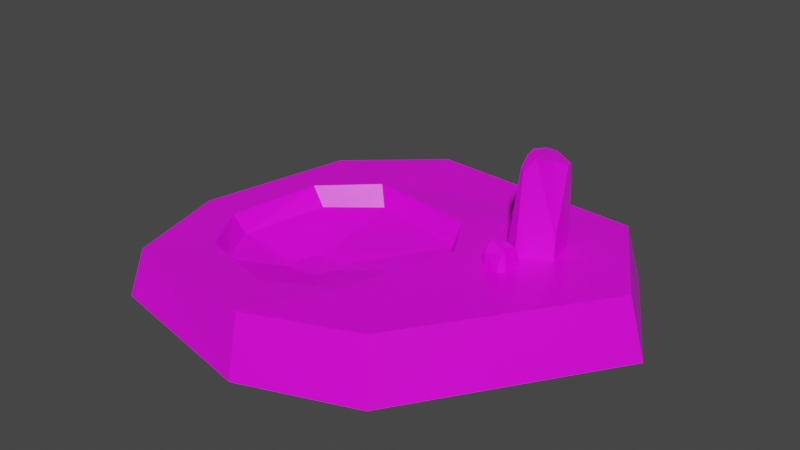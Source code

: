 # Source: Mix_depression.blend  (saved by Blender 2.91.10; exported with 4.5.12 LTS)
import bpy
from mathutils import Matrix  # noqa: F401  (used for matrix-valued properties, if any)

bpy.ops.wm.read_factory_settings(use_empty=True)
scene = bpy.context.scene
scene.name = 'Scene'

# ---- collections
col_collection = bpy.data.collections.new('Collection'); scene.collection.children.link(col_collection)

# ---- images (referenced by path relative to the original .blend; pixels are not part of the script)
import os
ASSET_DIR = os.environ.get("B2B_ASSET_DIR", "")  # directory of the original .blend (textures are referenced by path, not embedded)
HERE = os.path.dirname(os.path.abspath(__file__))  # packed textures are extracted next to this script under _unpacked/

def load_image(name, relpath, width, height, colorspace="sRGB"):
    """Load a texture the original file referenced (path relative to the .blend, or extracted next to this script)."""
    p = next((c for c in (os.path.join(HERE, relpath), os.path.join(ASSET_DIR, relpath)) if relpath and os.path.exists(c)), "")
    if p:
        img = bpy.data.images.load(p, check_existing=True)
        img.name = name
    else:  # same state as the original file: an image datablock whose file is absent (Cycles renders it pink)
        img = bpy.data.images.new(name, width, height)
        img.source = "FILE"
        img.filepath = "//" + (relpath or name)
    img.colorspace_settings.name = colorspace
    return img
img_textureatlas_png = load_image('TextureAtlas.png', 'TextureAtlas.png', 1024, 1024, 'sRGB')

# ---- materials (node trees are filled in below, after node groups)
mat_material = bpy.data.materials.new('Material')
mat_material.alpha_threshold = 0.0
mat_material.use_transparent_shadow = False
mat_material.line_color = (0.0, 0.0, 0.0, 1.0)

# ---- material node trees
mat_material.use_nodes = True; mat_material.node_tree.nodes.clear()
_N = mat_material.node_tree.nodes; _L = mat_material.node_tree.links
n0 = _N.new('ShaderNodeOutputMaterial'); n0.name = 'Material Output'; n0.location = (300, 300)
n1 = _N.new('ShaderNodeBsdfPrincipled'); n1.name = 'Principled BSDF'; n1.location = (10, 300)
n1.distribution = 'GGX'
n1.subsurface_method = 'BURLEY'
n1.inputs[2].default_value = 0.4
n1.inputs[3].default_value = 1.45
n1.inputs[27].default_value = (0.0, 0.0, 0.0, 1.0)
n1.inputs[28].default_value = 1.0
n2 = _N.new('ShaderNodeTexImage'); n2.name = 'Image Texture'; n2.location = (-345, 329)
n2.image = img_textureatlas_png
_L.new(n1.outputs[0], n0.inputs[0])
_L.new(n2.outputs[0], n1.inputs[0])
n0.is_active_output = True

# ---- world
world_world = bpy.data.worlds.new('World'); scene.world = world_world
world_world.use_nodes = True; world_world.node_tree.nodes.clear()
_N = world_world.node_tree.nodes; _L = world_world.node_tree.links
n0 = _N.new('ShaderNodeOutputWorld'); n0.name = 'World Output'; n0.location = (300, 300)
n1 = _N.new('ShaderNodeBackground'); n1.name = 'Background'; n1.location = (10, 300)
n1.inputs[0].default_value = (0.05088, 0.05088, 0.05088, 1.0)
_L.new(n1.outputs[0], n0.inputs[0])
n0.is_active_output = True
world_world.color = (0.05088, 0.05088, 0.05088)
world_world.use_sun_shadow = False
world_world.sun_shadow_jitter_overblur = 0.0

# ---- meshes
me_cube_007 = bpy.data.meshes.new('Cube.007')
me_cube_007.from_pydata([(-1.095, -0.9794, -0.00316), (-1.312, -0.2348, -0.001241), (-0.5421, -0.1523, 0.07144), (-0.5241, -0.2137, 0.07177), (-1.065, 0.821, -0.003425), (-0.425, 1.291, -0.009093), (-0.4532, 0.01619, 0.07592), (-0.5131, -0.02782, 0.07308), (0.7422, -0.9314, -0.008193), (0.01046, -1.203, -0.01034), (-0.4092, -0.2367, 0.08111), (-0.3328, -0.2084, 0.08463), (1.15, 1.138, 0.0001976), (1.612, 0.3515, -0.003892), (-0.2319, -0.06005, 0.0863), (-0.266, -0.002097, 0.08542), (-1.043, -0.8965, 0.3018), (-1.246, -0.197, 0.2922), (-1.015, 0.7949, 0.3032), (-0.4139, 1.237, 0.3317), (1.063, 1.093, 0.3585), (1.497, 0.3538, 0.3791), (0.6801, -0.8514, 0.3893), (-0.006543, -1.106, 0.377), (-0.7431, -0.5981, 0.3195), (-0.9539, -0.2575, 0.3091), (-0.855, 0.3662, 0.314), (-0.5024, 0.644, 0.3308), (0.2756, 0.4818, 0.3716), (0.4749, 0.1426, 0.3808), (0.2606, -0.5927, 0.3833), (-0.1636, -0.7863, 0.3633), (-0.7237, -0.531, 0.1898), (-0.766, 0.3536, 0.1881), (0.2786, 0.3841, 0.2413), (0.1932, -0.5892, 0.2488), (-0.8913, -0.2204, 0.1819), (-0.433, 0.5841, 0.204), (0.4319, 0.07943, 0.2479), (-0.2081, -0.7396, 0.2299), (0.4977, 0.7034, 0.4729), (0.5228, 0.6955, 0.5205), (0.6456, 0.7112, 0.5205), (0.6298, 0.6444, 0.5205), (0.6275, 0.745, 0.5205), (0.5828, 0.6193, 0.5205), (0.557, 0.5775, 0.4425), (0.5595, 0.6269, 0.5205), (0.5848, 0.5626, 0.3347), (0.5555, 0.5731, 0.4265), (0.5273, 0.5734, 0.3351), (0.6962, 0.6688, 0.3386), (0.6733, 0.6008, 0.3427), (0.6735, 0.648, 0.4594), (0.681, 0.6693, 0.4559), (0.5033, 0.733, 0.3349), (0.4742, 0.6998, 0.3756), (0.4861, 0.6549, 0.3349), (0.6548, 0.7582, 0.3389), (0.6192, 0.7736, 0.4376), (0.6126, 0.7741, 0.4395), (0.5468, 0.7622, 0.3327), (0.5393, 0.7139, 0.5205), (0.5049, 0.7074, 0.4783), (0.6083, 0.7508, 0.5205), (0.6102, 0.7719, 0.4492), (0.9746, 0.4095, 0.3414), (0.825, 0.3977, 0.9677), (0.7537, 0.4207, 0.9636), (0.7936, 0.6368, 0.3414), (0.9371, 0.5988, 0.3414), (0.7717, 0.5999, 0.9507), (0.9703, 0.4162, 0.5201), (0.8661, 0.4074, 0.9598), (0.9322, 0.5892, 0.9054), (0.8377, 0.5971, 0.9507), (0.9455, 0.542, 0.9075), (0.8994, 0.4793, 0.9507), (0.7632, 0.5975, 0.9507), (0.7375, 0.5033, 0.9671), (0.9318, 0.6167, 0.3659), (0.8397, 0.6487, 0.3773), (0.8543, 0.6436, 0.6972), (0.926, 0.6187, 0.7526), (0.6824, 0.6054, 0.3414), (0.6646, 0.4795, 0.3414), (0.6742, 0.547, 0.824), (0.6812, 0.5969, 0.6261), (0.7738, 0.3072, 0.3426), (0.6815, 0.3581, 0.3422), (0.7427, 0.3793, 0.8953), (0.7667, 0.3652, 0.8866), (0.7064, 0.1994, 0.507), (0.6869, 0.2441, 0.4652), (0.8255, 0.2499, 0.4402), (0.7161, 0.162, 0.5331), (0.8356, 0.2086, 0.4992), (0.7903, 0.2012, 0.5236), (0.7826, 0.1554, 0.5403), (0.825, 0.1412, 0.5152), (0.6455, 0.2368, 0.3624), (0.664, 0.2815, 0.4002), (0.6985, 0.2974, 0.3624), (0.6807, 0.2524, 0.4374), (0.7068, 0.252, 0.4439), (0.6835, 0.226, 0.4524), (0.7014, 0.1087, 0.3624), (0.6457, 0.1632, 0.3624), (0.6899, 0.1408, 0.4841), (0.6985, 0.1167, 0.461), (0.8083, 0.08567, 0.3712), (0.8431, 0.1278, 0.3633), (0.8253, 0.1334, 0.4903), (0.8128, 0.1128, 0.4685), (0.8392, 0.2198, 0.4831), (0.8616, 0.2379, 0.3672), (0.8268, 0.2934, 0.367)], [], [(9, 23, 16, 0), (13, 21, 22, 8), (14, 15, 6, 7, 2, 3, 10, 11), (1, 17, 18, 4), (5, 19, 20, 12), (0, 16, 17, 1), (19, 5, 4, 18), (21, 13, 12, 20), (23, 9, 8, 22), (3, 2, 36, 32), (24, 25, 17, 16), (26, 27, 19, 18), (28, 29, 21, 20), (30, 31, 23, 22), (25, 26, 18, 17), (31, 24, 16, 23), (29, 30, 22, 21), (27, 28, 20, 19), (37, 34, 28, 27), (38, 35, 30, 29), (39, 32, 24, 31), (36, 33, 26, 25), (35, 39, 31, 30), (34, 38, 29, 28), (33, 37, 27, 26), (32, 36, 25, 24), (7, 6, 37, 33), (15, 14, 38, 34), (11, 10, 39, 35), (2, 7, 33, 36), (10, 3, 32, 39), (14, 11, 35, 38), (6, 15, 34, 37), (53, 52, 51, 54), (50, 48, 49), (63, 40, 41, 62), (47, 46, 45), (61, 60, 59, 58), (56, 55, 57), (62, 64, 65, 63), (52, 53, 43, 45, 46, 49, 48), (43, 53, 54, 42), (58, 59, 44, 42, 54, 51), (49, 46, 47, 41, 40, 56, 57, 50), (44, 59, 60, 65, 64), (56, 40, 63, 65, 60, 61, 55), (42, 44, 64, 62, 41, 47, 45, 43), (90, 89, 88, 91), (77, 73, 72, 76), (80, 70, 69, 81), (77, 76, 74, 75), (80, 83, 74, 76, 72, 66, 70), (84, 85, 86, 87), (77, 75, 71, 78, 79, 68, 67, 73), (71, 75, 74, 83, 82), (84, 87, 78, 71, 82, 81, 69), (82, 83, 80, 81), (78, 87, 86, 79), (89, 90, 68, 79, 86, 85), (67, 68, 90, 91), (66, 72, 73, 67, 91, 88), (101, 102, 100), (98, 99, 96, 97), (104, 105, 93), (107, 106, 109, 108), (92, 95, 98, 97), (94, 104, 93, 92, 97, 96, 114), (107, 108, 95, 92, 93, 105, 103, 101, 100), (105, 104, 103), (113, 110, 111, 112), (110, 113, 109, 106), (98, 95, 108, 109, 113, 112, 99), (114, 96, 99, 112, 111, 115), (116, 94, 114, 115), (101, 103, 104, 94, 116, 102)])
_uv = me_cube_007.uv_layers.new(name='UVMap')
_uv.uv.foreach_set('vector', [0.1403, 0.3016, 0.1477, 0.3019, 0.1488, 0.2821, 0.143, 0.2808, 0.1231, 0.3084, 0.1306, 0.3079, 0.133, 0.2819, 0.1255, 0.2808, 0.1354, 0.2695, 0.1362, 0.2686, 0.1356, 0.2652, 0.1345, 0.2643, 0.1321, 0.2644, 0.1311, 0.2651, 0.1313, 0.2673, 0.1322, 0.2685, 0.1335, 0.3102, 0.139, 0.3092, 0.1389, 0.2904, 0.133, 0.2902, 0.1547, 0.2808, 0.1491, 0.2812, 0.1488, 0.3089, 0.1547, 0.3103, 0.1346, 0.3238, 0.1403, 0.322, 0.139, 0.3092, 0.1335, 0.3102, 0.1403, 0.2815, 0.1339, 0.2808, 0.133, 0.2902, 0.1389, 0.2904, 0.1306, 0.3079, 0.1231, 0.3084, 0.1262, 0.3199, 0.133, 0.3187, 0.1477, 0.3019, 0.1403, 0.3016, 0.1413, 0.3143, 0.1488, 0.3138, 0.1311, 0.2651, 0.1321, 0.2644, 0.129, 0.2585, 0.1243, 0.2631, 0.1166, 0.2952, 0.1111, 0.3003, 0.1111, 0.3059, 0.1231, 0.2995, 0.09939, 0.3009, 0.09302, 0.2955, 0.08188, 0.2961, 0.09217, 0.3054, 0.09308, 0.2806, 0.09852, 0.2757, 0.09079, 0.2578, 0.07894, 0.2686, 0.1127, 0.2768, 0.1178, 0.2838, 0.1231, 0.2798, 0.1159, 0.2682, 0.1111, 0.3003, 0.09939, 0.3009, 0.09217, 0.3054, 0.1111, 0.3059, 0.1178, 0.2838, 0.1166, 0.2952, 0.1231, 0.2995, 0.1231, 0.2798, 0.09852, 0.2757, 0.1127, 0.2768, 0.1159, 0.2682, 0.09079, 0.2578, 0.09302, 0.2955, 0.09308, 0.2806, 0.07894, 0.2686, 0.08188, 0.2961, 0.1075, 0.3073, 0.1072, 0.321, 0.1101, 0.3207, 0.1101, 0.3059, 0.08522, 0.3186, 0.0857, 0.3059, 0.08305, 0.3059, 0.08267, 0.3198, 0.09081, 0.3146, 0.09211, 0.3246, 0.09393, 0.3245, 0.09276, 0.3134, 0.08173, 0.3235, 0.08163, 0.3126, 0.07894, 0.3128, 0.07917, 0.3245, 0.0917, 0.3074, 0.09081, 0.3146, 0.09276, 0.3134, 0.09393, 0.3059, 0.0857, 0.3241, 0.08522, 0.3186, 0.08267, 0.3198, 0.08329, 0.3259, 0.08163, 0.3126, 0.08267, 0.3066, 0.07999, 0.3059, 0.07894, 0.3128, 0.08267, 0.3281, 0.08173, 0.3235, 0.07917, 0.3245, 0.0803, 0.3294, 0.1345, 0.2643, 0.1356, 0.2652, 0.1457, 0.2626, 0.1399, 0.2578, 0.1362, 0.2686, 0.1354, 0.2695, 0.141, 0.2808, 0.1457, 0.2764, 0.1322, 0.2685, 0.1313, 0.2673, 0.1231, 0.2734, 0.1278, 0.2799, 0.1321, 0.2644, 0.1345, 0.2643, 0.1399, 0.2578, 0.129, 0.2585, 0.1313, 0.2673, 0.1311, 0.2651, 0.1243, 0.2631, 0.1231, 0.2734, 0.1354, 0.2695, 0.1322, 0.2685, 0.1278, 0.2799, 0.141, 0.2808, 0.1356, 0.2652, 0.1362, 0.2686, 0.1457, 0.2764, 0.1457, 0.2626, 0.1144, 0.311, 0.1136, 0.3132, 0.115, 0.3132, 0.1148, 0.311, 0.1198, 0.3133, 0.1209, 0.3134, 0.1204, 0.3117, 0.1174, 0.3068, 0.1175, 0.3069, 0.1176, 0.306, 0.1172, 0.3059, 0.1205, 0.3097, 0.1205, 0.3114, 0.1209, 0.3097, 0.1178, 0.3096, 0.1193, 0.3114, 0.1194, 0.3114, 0.1198, 0.3095, 0.1175, 0.3087, 0.1169, 0.3094, 0.1183, 0.3095, 0.1182, 0.3125, 0.1195, 0.3127, 0.1193, 0.3116, 0.1175, 0.3118, 0.1224, 0.313, 0.1224, 0.3107, 0.1217, 0.3096, 0.1209, 0.3097, 0.1205, 0.3114, 0.1204, 0.3117, 0.1209, 0.3134, 0.114, 0.3097, 0.1144, 0.311, 0.1148, 0.311, 0.1153, 0.3096, 0.1163, 0.3128, 0.1163, 0.3109, 0.1158, 0.3095, 0.1153, 0.3096, 0.1148, 0.311, 0.115, 0.3132, 0.1198, 0.3076, 0.1197, 0.3073, 0.1188, 0.3059, 0.1176, 0.306, 0.1175, 0.3069, 0.1175, 0.3087, 0.1183, 0.3095, 0.1198, 0.3094, 0.1198, 0.3126, 0.1194, 0.3114, 0.1193, 0.3114, 0.1193, 0.3116, 0.1195, 0.3127, 0.1167, 0.3101, 0.1174, 0.3117, 0.1175, 0.3118, 0.1193, 0.3116, 0.1193, 0.3114, 0.1178, 0.3096, 0.1171, 0.3095, 0.1146, 0.3154, 0.1153, 0.3154, 0.1155, 0.3151, 0.1155, 0.3136, 0.1154, 0.3132, 0.1139, 0.3132, 0.1136, 0.3135, 0.1136, 0.3145, 0.09072, 0.3159, 0.09081, 0.3059, 0.08893, 0.3059, 0.09022, 0.3157, 0.1057, 0.3173, 0.1072, 0.3176, 0.1069, 0.3091, 0.1044, 0.3163, 0.1031, 0.3066, 0.1033, 0.306, 0.1005, 0.3062, 0.1013, 0.3069, 0.1106, 0.3077, 0.1101, 0.3091, 0.1105, 0.3099, 0.1123, 0.3095, 0.1037, 0.3066, 0.1033, 0.3136, 0.1036, 0.3163, 0.1044, 0.3163, 0.1069, 0.3091, 0.1072, 0.3059, 0.104, 0.3061, 0.09854, 0.3059, 0.09618, 0.3059, 0.0975, 0.3148, 0.09841, 0.3112, 0.1106, 0.3077, 0.1123, 0.3095, 0.1135, 0.3093, 0.1136, 0.3092, 0.1136, 0.3074, 0.1129, 0.3059, 0.1115, 0.3059, 0.1108, 0.3063, 0.1003, 0.3166, 0.1015, 0.3166, 0.1033, 0.3158, 0.1031, 0.3134, 0.1017, 0.3125, 0.09854, 0.3059, 0.09858, 0.3108, 0.1001, 0.3165, 0.1003, 0.3166, 0.1017, 0.3125, 0.1013, 0.3069, 0.1005, 0.3062, 0.1017, 0.3125, 0.1031, 0.3134, 0.1031, 0.3066, 0.1013, 0.3069, 0.09854, 0.3174, 0.09841, 0.3112, 0.0975, 0.3148, 0.09676, 0.3176, 0.09393, 0.306, 0.09445, 0.3163, 0.09524, 0.3176, 0.09676, 0.3176, 0.0975, 0.3148, 0.09618, 0.3059, 0.08943, 0.3175, 0.09081, 0.3174, 0.09072, 0.3159, 0.09022, 0.3157, 0.0857, 0.307, 0.08611, 0.3102, 0.08871, 0.3176, 0.08943, 0.3175, 0.09022, 0.3157, 0.08893, 0.3059, 0.1103, 0.3128, 0.1101, 0.3135, 0.1112, 0.3134, 0.1187, 0.3135, 0.1188, 0.3127, 0.1175, 0.3127, 0.1178, 0.3135, 0.1106, 0.3119, 0.1111, 0.3117, 0.1108, 0.3115, 0.1136, 0.3093, 0.1148, 0.3095, 0.1146, 0.3077, 0.1144, 0.3072, 0.1181, 0.315, 0.1188, 0.3147, 0.1187, 0.3135, 0.1178, 0.3135, 0.1167, 0.313, 0.117, 0.3152, 0.1173, 0.3155, 0.1181, 0.315, 0.1178, 0.3135, 0.1175, 0.3127, 0.1173, 0.3127, 0.1126, 0.3132, 0.1126, 0.3108, 0.112, 0.3099, 0.1114, 0.3105, 0.1108, 0.3115, 0.1111, 0.3117, 0.1107, 0.312, 0.1103, 0.3128, 0.1112, 0.3134, 0.1228, 0.3096, 0.1224, 0.3101, 0.1229, 0.3101, 0.1217, 0.306, 0.1199, 0.3059, 0.1198, 0.3069, 0.1222, 0.3064, 0.1169, 0.3092, 0.1167, 0.3073, 0.1146, 0.3077, 0.1148, 0.3095, 0.116, 0.3059, 0.1147, 0.3061, 0.1144, 0.3072, 0.1146, 0.3077, 0.1167, 0.3073, 0.1169, 0.3068, 0.1168, 0.3063, 0.1224, 0.308, 0.1226, 0.3077, 0.1226, 0.3065, 0.1222, 0.3064, 0.1198, 0.3069, 0.1203, 0.3089, 0.1207, 0.3096, 0.1218, 0.3086, 0.1224, 0.308, 0.1203, 0.3089, 0.1161, 0.3132, 0.1156, 0.3136, 0.1155, 0.3141, 0.1157, 0.3163, 0.1167, 0.3161, 0.1167, 0.3138])
me_cube_007.materials.append(mat_material)
me_cube_007.use_remesh_fix_poles = True
me_cube_007.use_remesh_preserve_attributes = False
me_cube_007.use_mirror_vertex_groups = False
me_cube_007.update()

# ---- objects
ob_mix_depression = bpy.data.objects.new('Mix_depression', me_cube_007)

# ---- transforms, parenting, visibility, modifiers, constraints
ob_mix_depression.location = (0.0, 0.0, 0.0)
ob_mix_depression.lineart.crease_threshold = 0.0

# ---- collection membership
col_collection.objects.link(ob_mix_depression)

# ---- scene / render settings (as saved in the file)
scene.frame_start = 1; scene.frame_end = 250; scene.frame_set(1)
scene.render.engine = 'BLENDER_EEVEE_NEXT'
scene.cycles.use_denoising = False
scene.cycles.samples = 128
scene.cycles.sampling_pattern = 'TABULATED_SOBOL'
scene.cycles.use_adaptive_sampling = False
scene.cycles.use_light_tree = False
scene.view_settings.view_transform = 'Filmic'
bpy.context.view_layer.update()

# ---- added for rendering (the .blend has no active camera and no usable light): camera, sun
cam_auto = bpy.data.cameras.new('AutoCamera')
cam_auto.lens = 50.0
cam_auto.sensor_width = 36.0
cam_auto.clip_end = 1000.0
ob_auto_camera = bpy.data.objects.new('AutoCamera', cam_auto)
scene.collection.objects.link(ob_auto_camera)
ob_auto_camera.location = (3.81874, -4.35845, 3.41375)
ob_auto_camera.rotation_euler = (1.09748, -7.21219e-08, 0.694738)
scene.camera = ob_auto_camera
light_auto_sun = bpy.data.lights.new('AutoSun', 'SUN')
light_auto_sun.energy = 3.0
light_auto_sun.angle = 0.0523599
ob_auto_sun = bpy.data.objects.new('AutoSun', light_auto_sun)
scene.collection.objects.link(ob_auto_sun)
ob_auto_sun.rotation_euler = (0.872665, 0.174533, 0.523599)
bpy.context.view_layer.update()
